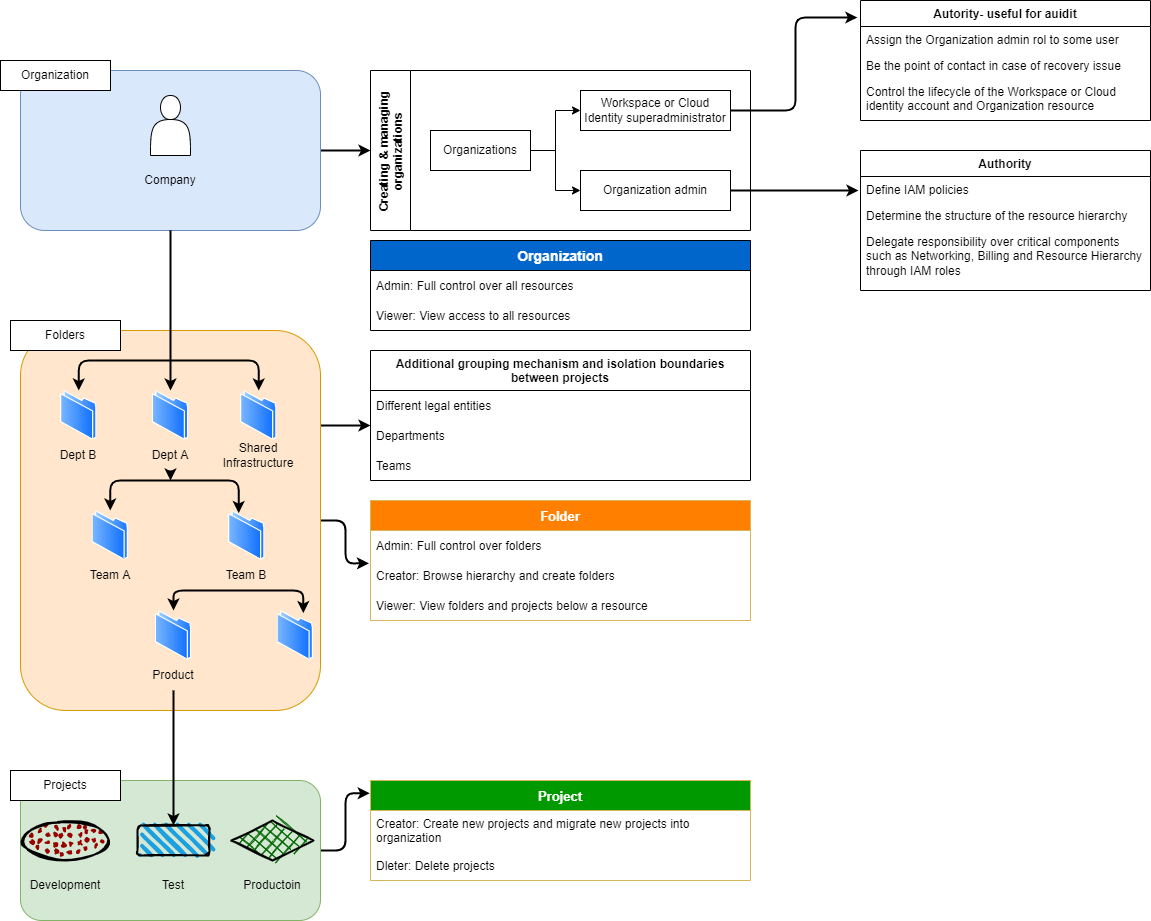

The diagram above was exported from draw.io. Its source (the exported page's mxGraphModel, read from the mxfile embedded in the PNG):
<mxGraphModel dx="1382" dy="2837" grid="1" gridSize="10" guides="1" tooltips="1" connect="1" arrows="1" fold="1" page="1" pageScale="1" pageWidth="1200" pageHeight="1920" background="#ffffff" math="0" shadow="0">
  <root>
    <mxCell id="0" />
    <mxCell id="1" parent="0" />
    <mxCell id="15" style="edgeStyle=none;html=1;exitX=1;exitY=0.5;exitDx=0;exitDy=0;entryX=0;entryY=0.5;entryDx=0;entryDy=0;strokeWidth=2;" parent="1" source="3" target="8" edge="1">
      <mxGeometry relative="1" as="geometry" />
    </mxCell>
    <mxCell id="3" value="" style="rounded=1;whiteSpace=wrap;html=1;fillColor=#dae8fc;strokeColor=#6c8ebf;" parent="1" vertex="1">
      <mxGeometry x="30" y="40" width="300" height="160" as="geometry" />
    </mxCell>
    <mxCell id="4" value="" style="shape=actor;whiteSpace=wrap;html=1;" parent="1" vertex="1">
      <mxGeometry x="160" y="65" width="40" height="60" as="geometry" />
    </mxCell>
    <mxCell id="6" value="Company" style="text;html=1;strokeColor=none;fillColor=none;align=center;verticalAlign=middle;whiteSpace=wrap;rounded=0;" parent="1" vertex="1">
      <mxGeometry x="150" y="135" width="60" height="30" as="geometry" />
    </mxCell>
    <mxCell id="7" value="Organization" style="rounded=0;whiteSpace=wrap;html=1;" parent="1" vertex="1">
      <mxGeometry x="10" y="30" width="110" height="30" as="geometry" />
    </mxCell>
    <mxCell id="35" style="edgeStyle=orthogonalEdgeStyle;html=1;exitX=1;exitY=0.5;exitDx=0;exitDy=0;strokeWidth=2;entryX=-0.011;entryY=0.142;entryDx=0;entryDy=0;entryPerimeter=0;" edge="1" parent="1" source="10" target="36">
      <mxGeometry relative="1" as="geometry">
        <mxPoint x="840" y="80" as="targetPoint" />
      </mxGeometry>
    </mxCell>
    <mxCell id="8" value="Creating &amp; managing &#10;organizations" style="swimlane;startSize=40;horizontal=0;childLayout=treeLayout;horizontalTree=1;resizable=0;containerType=tree;" parent="1" vertex="1">
      <mxGeometry x="380" y="40" width="380" height="160" as="geometry" />
    </mxCell>
    <mxCell id="9" value="Organizations" style="whiteSpace=wrap;html=1;" parent="8" vertex="1">
      <mxGeometry x="60" y="60" width="100" height="40" as="geometry" />
    </mxCell>
    <mxCell id="10" value="Workspace or Cloud Identity superadministrator" style="whiteSpace=wrap;html=1;" parent="8" vertex="1">
      <mxGeometry x="210" y="20" width="150" height="40" as="geometry" />
    </mxCell>
    <mxCell id="11" value="" style="edgeStyle=elbowEdgeStyle;elbow=horizontal;html=1;rounded=0;" parent="8" source="9" target="10" edge="1">
      <mxGeometry relative="1" as="geometry" />
    </mxCell>
    <mxCell id="12" value="Organization admin" style="whiteSpace=wrap;html=1;" parent="8" vertex="1">
      <mxGeometry x="210" y="100" width="150" height="40" as="geometry" />
    </mxCell>
    <mxCell id="13" value="" style="edgeStyle=elbowEdgeStyle;elbow=horizontal;html=1;rounded=0;" parent="8" source="9" target="12" edge="1">
      <mxGeometry relative="1" as="geometry" />
    </mxCell>
    <mxCell id="36" value="Autority- useful for auidit" style="swimlane;fontStyle=1;childLayout=stackLayout;horizontal=1;startSize=26;fillColor=none;horizontalStack=0;resizeParent=1;resizeParentMax=0;resizeLast=0;collapsible=1;marginBottom=0;" vertex="1" parent="1">
      <mxGeometry x="870" y="-30" width="290" height="120" as="geometry" />
    </mxCell>
    <mxCell id="37" value="Assign the Organization admin rol to some user" style="text;strokeColor=none;fillColor=none;align=left;verticalAlign=top;spacingLeft=4;spacingRight=4;overflow=hidden;rotatable=0;points=[[0,0.5],[1,0.5]];portConstraint=eastwest;" vertex="1" parent="36">
      <mxGeometry y="26" width="290" height="26" as="geometry" />
    </mxCell>
    <mxCell id="38" value="Be the point of contact in case of recovery issue" style="text;strokeColor=none;fillColor=none;align=left;verticalAlign=top;spacingLeft=4;spacingRight=4;overflow=hidden;rotatable=0;points=[[0,0.5],[1,0.5]];portConstraint=eastwest;" vertex="1" parent="36">
      <mxGeometry y="52" width="290" height="26" as="geometry" />
    </mxCell>
    <mxCell id="39" value="Control the lifecycle of the Workspace or Cloud identity account and Organization resource&#10;" style="text;strokeColor=none;fillColor=none;align=left;verticalAlign=top;spacingLeft=4;spacingRight=4;overflow=hidden;rotatable=0;points=[[0,0.5],[1,0.5]];portConstraint=eastwest;whiteSpace=wrap;" vertex="1" parent="36">
      <mxGeometry y="78" width="290" height="42" as="geometry" />
    </mxCell>
    <mxCell id="80" style="edgeStyle=orthogonalEdgeStyle;html=1;exitX=1;exitY=0.25;exitDx=0;exitDy=0;entryX=0;entryY=0.167;entryDx=0;entryDy=0;entryPerimeter=0;fontSize=14;fontColor=#FFFFFF;strokeWidth=2;" edge="1" parent="1" source="45" target="55">
      <mxGeometry relative="1" as="geometry" />
    </mxCell>
    <mxCell id="86" style="edgeStyle=orthogonalEdgeStyle;html=1;exitX=1;exitY=0.5;exitDx=0;exitDy=0;entryX=-0.004;entryY=1.095;entryDx=0;entryDy=0;entryPerimeter=0;fontSize=13;fontColor=#FFFFFF;strokeWidth=2;" edge="1" parent="1" source="45" target="82">
      <mxGeometry relative="1" as="geometry" />
    </mxCell>
    <mxCell id="45" value="" style="rounded=1;whiteSpace=wrap;html=1;fillColor=#ffe6cc;strokeColor=#d79b00;" vertex="1" parent="1">
      <mxGeometry x="30" y="300" width="300" height="380" as="geometry" />
    </mxCell>
    <mxCell id="40" value="Authority" style="swimlane;fontStyle=1;childLayout=stackLayout;horizontal=1;startSize=26;fillColor=none;horizontalStack=0;resizeParent=1;resizeParentMax=0;resizeLast=0;collapsible=1;marginBottom=0;" vertex="1" parent="1">
      <mxGeometry x="870" y="120" width="290" height="140" as="geometry" />
    </mxCell>
    <mxCell id="41" value="Define IAM policies" style="text;strokeColor=none;fillColor=none;align=left;verticalAlign=top;spacingLeft=4;spacingRight=4;overflow=hidden;rotatable=0;points=[[0,0.5],[1,0.5]];portConstraint=eastwest;" vertex="1" parent="40">
      <mxGeometry y="26" width="290" height="26" as="geometry" />
    </mxCell>
    <mxCell id="42" value="Determine the structure of the resource hierarchy" style="text;strokeColor=none;fillColor=none;align=left;verticalAlign=top;spacingLeft=4;spacingRight=4;overflow=hidden;rotatable=0;points=[[0,0.5],[1,0.5]];portConstraint=eastwest;" vertex="1" parent="40">
      <mxGeometry y="52" width="290" height="26" as="geometry" />
    </mxCell>
    <mxCell id="43" value="Delegate responsibility over critical components such as Networking, Billing and Resource Hierarchy through IAM roles" style="text;strokeColor=none;fillColor=none;align=left;verticalAlign=top;spacingLeft=4;spacingRight=4;overflow=hidden;rotatable=0;points=[[0,0.5],[1,0.5]];portConstraint=eastwest;whiteSpace=wrap;spacingBottom=0;" vertex="1" parent="40">
      <mxGeometry y="78" width="290" height="62" as="geometry" />
    </mxCell>
    <mxCell id="44" style="edgeStyle=orthogonalEdgeStyle;html=1;exitX=1;exitY=0.5;exitDx=0;exitDy=0;strokeWidth=2;" edge="1" parent="1" source="12">
      <mxGeometry relative="1" as="geometry">
        <mxPoint x="868" y="160" as="targetPoint" />
        <mxPoint x="750" y="90" as="sourcePoint" />
      </mxGeometry>
    </mxCell>
    <mxCell id="46" value="Folders" style="rounded=0;whiteSpace=wrap;html=1;" vertex="1" parent="1">
      <mxGeometry x="20" y="290" width="110" height="30" as="geometry" />
    </mxCell>
    <mxCell id="48" value="" style="aspect=fixed;perimeter=ellipsePerimeter;html=1;align=center;shadow=0;dashed=0;spacingTop=3;image;image=img/lib/active_directory/folder.svg;fontColor=#FF8000;" vertex="1" parent="1">
      <mxGeometry x="161.75" y="360" width="36.5" height="50" as="geometry" />
    </mxCell>
    <mxCell id="51" style="edgeStyle=orthogonalEdgeStyle;html=1;exitX=0.5;exitY=1;exitDx=0;exitDy=0;fontColor=#FF8000;strokeWidth=2;" edge="1" parent="1" source="3" target="48">
      <mxGeometry relative="1" as="geometry" />
    </mxCell>
    <mxCell id="67" style="edgeStyle=orthogonalEdgeStyle;html=1;exitX=0.5;exitY=1;exitDx=0;exitDy=0;fontColor=#000000;strokeWidth=2;" edge="1" parent="1" source="52">
      <mxGeometry relative="1" as="geometry">
        <mxPoint x="180" y="450" as="targetPoint" />
      </mxGeometry>
    </mxCell>
    <mxCell id="52" value="Dept A" style="text;html=1;strokeColor=none;fillColor=none;align=center;verticalAlign=middle;whiteSpace=wrap;rounded=0;fontColor=#000000;" vertex="1" parent="1">
      <mxGeometry x="150" y="410" width="60" height="30" as="geometry" />
    </mxCell>
    <mxCell id="53" value="Additional grouping mechanism and isolation boundaries &#10;between projects" style="swimlane;fontStyle=1;childLayout=stackLayout;horizontal=1;startSize=40;horizontalStack=0;resizeParent=1;resizeParentMax=0;resizeLast=0;collapsible=1;marginBottom=0;fontColor=#000000;" vertex="1" parent="1">
      <mxGeometry x="380" y="320" width="380" height="130" as="geometry" />
    </mxCell>
    <mxCell id="54" value="Different legal entities " style="text;strokeColor=none;fillColor=none;align=left;verticalAlign=middle;spacingLeft=4;spacingRight=4;overflow=hidden;points=[[0,0.5],[1,0.5]];portConstraint=eastwest;rotatable=0;fontColor=#000000;" vertex="1" parent="53">
      <mxGeometry y="40" width="380" height="30" as="geometry" />
    </mxCell>
    <mxCell id="55" value="Departments" style="text;strokeColor=none;fillColor=none;align=left;verticalAlign=middle;spacingLeft=4;spacingRight=4;overflow=hidden;points=[[0,0.5],[1,0.5]];portConstraint=eastwest;rotatable=0;fontColor=#000000;" vertex="1" parent="53">
      <mxGeometry y="70" width="380" height="30" as="geometry" />
    </mxCell>
    <mxCell id="56" value="Teams" style="text;strokeColor=none;fillColor=none;align=left;verticalAlign=middle;spacingLeft=4;spacingRight=4;overflow=hidden;points=[[0,0.5],[1,0.5]];portConstraint=eastwest;rotatable=0;fontColor=#000000;" vertex="1" parent="53">
      <mxGeometry y="100" width="380" height="30" as="geometry" />
    </mxCell>
    <mxCell id="58" value="" style="aspect=fixed;perimeter=ellipsePerimeter;html=1;align=center;shadow=0;dashed=0;spacingTop=3;image;image=img/lib/active_directory/folder.svg;fontColor=#FF8000;" vertex="1" parent="1">
      <mxGeometry x="250" y="360" width="36.5" height="50" as="geometry" />
    </mxCell>
    <mxCell id="59" value="" style="aspect=fixed;perimeter=ellipsePerimeter;html=1;align=center;shadow=0;dashed=0;spacingTop=3;image;image=img/lib/active_directory/folder.svg;fontColor=#FF8000;" vertex="1" parent="1">
      <mxGeometry x="70" y="360" width="36.5" height="50" as="geometry" />
    </mxCell>
    <mxCell id="60" value="" style="endArrow=classic;startArrow=classic;html=1;fontColor=#000000;strokeWidth=2;exitX=0.5;exitY=0;exitDx=0;exitDy=0;entryX=0.5;entryY=0;entryDx=0;entryDy=0;edgeStyle=orthogonalEdgeStyle;" edge="1" parent="1" source="59" target="58">
      <mxGeometry width="50" height="50" relative="1" as="geometry">
        <mxPoint x="590" y="460" as="sourcePoint" />
        <mxPoint x="640" y="410" as="targetPoint" />
        <Array as="points">
          <mxPoint x="88" y="330" />
          <mxPoint x="268" y="330" />
        </Array>
      </mxGeometry>
    </mxCell>
    <mxCell id="62" value="Shared&lt;br&gt;Infrastructure" style="text;html=1;strokeColor=none;fillColor=none;align=center;verticalAlign=middle;whiteSpace=wrap;rounded=0;fontColor=#000000;" vertex="1" parent="1">
      <mxGeometry x="238.25" y="410" width="60" height="30" as="geometry" />
    </mxCell>
    <mxCell id="63" value="Dept B" style="text;html=1;strokeColor=none;fillColor=none;align=center;verticalAlign=middle;whiteSpace=wrap;rounded=0;fontColor=#000000;" vertex="1" parent="1">
      <mxGeometry x="58.25" y="410" width="60" height="30" as="geometry" />
    </mxCell>
    <mxCell id="64" value="" style="aspect=fixed;perimeter=ellipsePerimeter;html=1;align=center;shadow=0;dashed=0;spacingTop=3;image;image=img/lib/active_directory/folder.svg;fontColor=#FF8000;" vertex="1" parent="1">
      <mxGeometry x="101.5" y="480" width="36.5" height="50" as="geometry" />
    </mxCell>
    <mxCell id="65" value="" style="aspect=fixed;perimeter=ellipsePerimeter;html=1;align=center;shadow=0;dashed=0;spacingTop=3;image;image=img/lib/active_directory/folder.svg;fontColor=#FF8000;" vertex="1" parent="1">
      <mxGeometry x="238" y="480" width="36.5" height="50" as="geometry" />
    </mxCell>
    <mxCell id="66" value="" style="endArrow=classic;startArrow=classic;html=1;fontColor=#000000;strokeWidth=2;exitX=0.5;exitY=0;exitDx=0;exitDy=0;entryX=0.25;entryY=0;entryDx=0;entryDy=0;edgeStyle=orthogonalEdgeStyle;" edge="1" parent="1" source="64" target="65">
      <mxGeometry width="50" height="50" relative="1" as="geometry">
        <mxPoint x="118" y="480" as="sourcePoint" />
        <mxPoint x="298" y="480" as="targetPoint" />
        <Array as="points">
          <mxPoint x="120" y="450" />
          <mxPoint x="248" y="450" />
        </Array>
      </mxGeometry>
    </mxCell>
    <mxCell id="68" value="Team A" style="text;html=1;strokeColor=none;fillColor=none;align=center;verticalAlign=middle;whiteSpace=wrap;rounded=0;fontColor=#000000;" vertex="1" parent="1">
      <mxGeometry x="89.75" y="530" width="60" height="30" as="geometry" />
    </mxCell>
    <mxCell id="69" value="Team B" style="text;html=1;strokeColor=none;fillColor=none;align=center;verticalAlign=middle;whiteSpace=wrap;rounded=0;fontColor=#000000;" vertex="1" parent="1">
      <mxGeometry x="226.25" y="530" width="60" height="30" as="geometry" />
    </mxCell>
    <mxCell id="70" value="" style="aspect=fixed;perimeter=ellipsePerimeter;html=1;align=center;shadow=0;dashed=0;spacingTop=3;image;image=img/lib/active_directory/folder.svg;fontColor=#FF8000;" vertex="1" parent="1">
      <mxGeometry x="286.5" y="580" width="36.5" height="50" as="geometry" />
    </mxCell>
    <mxCell id="71" value="" style="aspect=fixed;perimeter=ellipsePerimeter;html=1;align=center;shadow=0;dashed=0;spacingTop=3;image;image=img/lib/active_directory/folder.svg;fontColor=#FF8000;" vertex="1" parent="1">
      <mxGeometry x="164.75" y="580" width="36.5" height="50" as="geometry" />
    </mxCell>
    <mxCell id="72" value="" style="endArrow=classic;startArrow=classic;html=1;fontColor=#000000;strokeWidth=2;exitX=0.5;exitY=0;exitDx=0;exitDy=0;entryX=0.75;entryY=0;entryDx=0;entryDy=0;edgeStyle=orthogonalEdgeStyle;" edge="1" parent="1" source="71" target="70">
      <mxGeometry width="50" height="50" relative="1" as="geometry">
        <mxPoint x="210" y="580" as="sourcePoint" />
        <mxPoint x="338.4281621647881" y="582.5782282355221" as="targetPoint" />
        <Array as="points">
          <mxPoint x="183" y="560" />
          <mxPoint x="313" y="560" />
        </Array>
      </mxGeometry>
    </mxCell>
    <mxCell id="73" value="Product" style="text;html=1;strokeColor=none;fillColor=none;align=center;verticalAlign=middle;whiteSpace=wrap;rounded=0;fontColor=#000000;" vertex="1" parent="1">
      <mxGeometry x="153" y="630" width="60" height="30" as="geometry" />
    </mxCell>
    <mxCell id="75" value="Organization" style="swimlane;fontStyle=1;childLayout=stackLayout;horizontal=1;startSize=30;horizontalStack=0;resizeParent=1;resizeParentMax=0;resizeLast=0;collapsible=1;marginBottom=0;fontColor=#FFFFFF;labelBackgroundColor=#0066CC;fillColor=#0066CC;fontSize=14;" vertex="1" parent="1">
      <mxGeometry x="380" y="210" width="380" height="90" as="geometry" />
    </mxCell>
    <mxCell id="76" value="Admin: Full control over all resources" style="text;strokeColor=none;fillColor=none;align=left;verticalAlign=middle;spacingLeft=4;spacingRight=4;overflow=hidden;points=[[0,0.5],[1,0.5]];portConstraint=eastwest;rotatable=0;fontColor=#000000;fontStyle=0" vertex="1" parent="75">
      <mxGeometry y="30" width="380" height="30" as="geometry" />
    </mxCell>
    <mxCell id="77" value="Viewer: View access to all resources" style="text;strokeColor=none;fillColor=none;align=left;verticalAlign=middle;spacingLeft=4;spacingRight=4;overflow=hidden;points=[[0,0.5],[1,0.5]];portConstraint=eastwest;rotatable=0;fontColor=#000000;" vertex="1" parent="75">
      <mxGeometry y="60" width="380" height="30" as="geometry" />
    </mxCell>
    <mxCell id="81" value="Folder" style="swimlane;fontStyle=1;childLayout=stackLayout;horizontal=1;startSize=30;horizontalStack=0;resizeParent=1;resizeParentMax=0;resizeLast=0;collapsible=1;marginBottom=0;fillColor=#FF8000;strokeColor=#d6b656;fontSize=13;labelBackgroundColor=#FF8000;fontColor=#FFFFFF;" vertex="1" parent="1">
      <mxGeometry x="380" y="470" width="380" height="120" as="geometry" />
    </mxCell>
    <mxCell id="82" value="Admin: Full control over folders" style="text;strokeColor=none;fillColor=none;align=left;verticalAlign=middle;spacingLeft=4;spacingRight=4;overflow=hidden;points=[[0,0.5],[1,0.5]];portConstraint=eastwest;rotatable=0;fontColor=#000000;" vertex="1" parent="81">
      <mxGeometry y="30" width="380" height="30" as="geometry" />
    </mxCell>
    <mxCell id="83" value="Creator: Browse hierarchy and create folders" style="text;strokeColor=none;fillColor=none;align=left;verticalAlign=middle;spacingLeft=4;spacingRight=4;overflow=hidden;points=[[0,0.5],[1,0.5]];portConstraint=eastwest;rotatable=0;fontColor=#000000;" vertex="1" parent="81">
      <mxGeometry y="60" width="380" height="30" as="geometry" />
    </mxCell>
    <mxCell id="84" value="Viewer: View folders and projects below a resource" style="text;strokeColor=none;fillColor=none;align=left;verticalAlign=middle;spacingLeft=4;spacingRight=4;overflow=hidden;points=[[0,0.5],[1,0.5]];portConstraint=eastwest;rotatable=0;fontColor=#000000;" vertex="1" parent="81">
      <mxGeometry y="90" width="380" height="30" as="geometry" />
    </mxCell>
    <mxCell id="101" style="edgeStyle=orthogonalEdgeStyle;html=1;exitX=1;exitY=0.5;exitDx=0;exitDy=0;entryX=-0.002;entryY=0.128;entryDx=0;entryDy=0;entryPerimeter=0;fontSize=13;fontColor=#FFFFFF;strokeWidth=2;" edge="1" parent="1" source="87" target="97">
      <mxGeometry relative="1" as="geometry" />
    </mxCell>
    <mxCell id="87" value="" style="rounded=1;whiteSpace=wrap;html=1;fillColor=#d5e8d4;strokeColor=#82b366;" vertex="1" parent="1">
      <mxGeometry x="30" y="750" width="300" height="140" as="geometry" />
    </mxCell>
    <mxCell id="88" value="Projects" style="rounded=0;whiteSpace=wrap;html=1;" vertex="1" parent="1">
      <mxGeometry x="20" y="740" width="110" height="30" as="geometry" />
    </mxCell>
    <mxCell id="90" value="" style="ellipse;whiteSpace=wrap;html=1;strokeWidth=2;fillWeight=2;hachureGap=8;fillColor=#990000;fillStyle=dots;sketch=1;labelBackgroundColor=#FF8000;fontSize=13;fontColor=#FFFFFF;" vertex="1" parent="1">
      <mxGeometry x="30" y="790" width="90" height="40" as="geometry" />
    </mxCell>
    <mxCell id="91" value="" style="rhombus;whiteSpace=wrap;html=1;strokeWidth=2;fillWeight=-1;hachureGap=8;fillStyle=cross-hatch;fillColor=#006600;sketch=1;labelBackgroundColor=#FF8000;fontSize=13;fontColor=#FFFFFF;" vertex="1" parent="1">
      <mxGeometry x="241" y="790" width="82" height="40" as="geometry" />
    </mxCell>
    <mxCell id="92" value="" style="rounded=1;whiteSpace=wrap;html=1;strokeWidth=2;fillWeight=4;hachureGap=8;hachureAngle=45;fillColor=#1ba1e2;sketch=1;labelBackgroundColor=#FF8000;fontSize=13;fontColor=#FFFFFF;" vertex="1" parent="1">
      <mxGeometry x="147" y="795" width="72" height="30" as="geometry" />
    </mxCell>
    <mxCell id="93" value="Development" style="text;html=1;strokeColor=none;fillColor=none;align=center;verticalAlign=middle;whiteSpace=wrap;rounded=0;fontColor=#000000;" vertex="1" parent="1">
      <mxGeometry x="45" y="840" width="60" height="30" as="geometry" />
    </mxCell>
    <mxCell id="94" value="Test" style="text;html=1;strokeColor=none;fillColor=none;align=center;verticalAlign=middle;whiteSpace=wrap;rounded=0;fontColor=#000000;" vertex="1" parent="1">
      <mxGeometry x="153" y="840" width="60" height="30" as="geometry" />
    </mxCell>
    <mxCell id="95" value="Productoin" style="text;html=1;strokeColor=none;fillColor=none;align=center;verticalAlign=middle;whiteSpace=wrap;rounded=0;fontColor=#000000;" vertex="1" parent="1">
      <mxGeometry x="252" y="840" width="60" height="30" as="geometry" />
    </mxCell>
    <mxCell id="96" value="" style="endArrow=classic;html=1;fontSize=13;fontColor=#FFFFFF;strokeWidth=2;entryX=0.5;entryY=0;entryDx=0;entryDy=0;" edge="1" parent="1" source="73" target="92">
      <mxGeometry width="50" height="50" relative="1" as="geometry">
        <mxPoint x="590" y="710" as="sourcePoint" />
        <mxPoint x="640" y="660" as="targetPoint" />
      </mxGeometry>
    </mxCell>
    <mxCell id="97" value="Project" style="swimlane;fontStyle=1;childLayout=stackLayout;horizontal=1;startSize=30;horizontalStack=0;resizeParent=1;resizeParentMax=0;resizeLast=0;collapsible=1;marginBottom=0;fillColor=#009900;strokeColor=#d6b656;fontSize=13;labelBackgroundColor=#009900;fontColor=#FFFFFF;" vertex="1" parent="1">
      <mxGeometry x="380" y="750" width="380" height="100" as="geometry" />
    </mxCell>
    <mxCell id="98" value="Creator: Create new projects and migrate new projects into &#10;organization" style="text;strokeColor=none;fillColor=none;align=left;verticalAlign=middle;spacingLeft=4;spacingRight=4;overflow=hidden;points=[[0,0.5],[1,0.5]];portConstraint=eastwest;rotatable=0;fontColor=#000000;" vertex="1" parent="97">
      <mxGeometry y="30" width="380" height="40" as="geometry" />
    </mxCell>
    <mxCell id="99" value="Dleter: Delete projects" style="text;strokeColor=none;fillColor=none;align=left;verticalAlign=middle;spacingLeft=4;spacingRight=4;overflow=hidden;points=[[0,0.5],[1,0.5]];portConstraint=eastwest;rotatable=0;fontColor=#000000;" vertex="1" parent="97">
      <mxGeometry y="70" width="380" height="30" as="geometry" />
    </mxCell>
  </root>
</mxGraphModel>